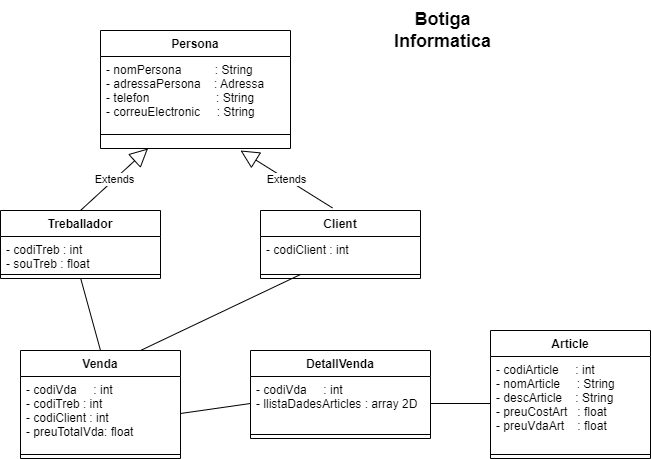

The diagram above was exported from draw.io. Its source (the exported page's mxGraphModel, read from the mxfile embedded in the PNG):
<mxGraphModel dx="1085" dy="416" grid="1" gridSize="10" guides="1" tooltips="1" connect="1" arrows="1" fold="1" page="1" pageScale="1" pageWidth="850" pageHeight="1100" background="none" math="0" shadow="0">
  <root>
    <mxCell id="0" />
    <mxCell id="1" parent="0" />
    <mxCell id="vOI8SASb8asuk1CYoS79-9" value="Persona" style="swimlane;fontStyle=1;align=center;verticalAlign=top;childLayout=stackLayout;horizontal=1;startSize=26;horizontalStack=0;resizeParent=1;resizeParentMax=0;resizeLast=0;collapsible=1;marginBottom=0;" parent="1" vertex="1">
      <mxGeometry x="150" y="70" width="190" height="118" as="geometry" />
    </mxCell>
    <mxCell id="vOI8SASb8asuk1CYoS79-10" value="- nomPersona          : String&#10;- adressaPersona    : Adressa&#10;- telefon                    : String&#10;- correuElectronic     : String" style="text;strokeColor=none;fillColor=none;align=left;verticalAlign=top;spacingLeft=4;spacingRight=4;overflow=hidden;rotatable=0;points=[[0,0.5],[1,0.5]];portConstraint=eastwest;" parent="vOI8SASb8asuk1CYoS79-9" vertex="1">
      <mxGeometry y="26" width="190" height="64" as="geometry" />
    </mxCell>
    <mxCell id="vOI8SASb8asuk1CYoS79-11" value="" style="line;strokeWidth=1;fillColor=none;align=left;verticalAlign=middle;spacingTop=-1;spacingLeft=3;spacingRight=3;rotatable=0;labelPosition=right;points=[];portConstraint=eastwest;" parent="vOI8SASb8asuk1CYoS79-9" vertex="1">
      <mxGeometry y="90" width="190" height="28" as="geometry" />
    </mxCell>
    <mxCell id="vOI8SASb8asuk1CYoS79-13" value="Treballador" style="swimlane;fontStyle=1;align=center;verticalAlign=top;childLayout=stackLayout;horizontal=1;startSize=26;horizontalStack=0;resizeParent=1;resizeParentMax=0;resizeLast=0;collapsible=1;marginBottom=0;" parent="1" vertex="1">
      <mxGeometry x="50" y="250" width="160" height="68" as="geometry" />
    </mxCell>
    <mxCell id="vOI8SASb8asuk1CYoS79-14" value="- codiTreb : int&#10;- souTreb : float" style="text;strokeColor=none;fillColor=none;align=left;verticalAlign=top;spacingLeft=4;spacingRight=4;overflow=hidden;rotatable=0;points=[[0,0.5],[1,0.5]];portConstraint=eastwest;" parent="vOI8SASb8asuk1CYoS79-13" vertex="1">
      <mxGeometry y="26" width="160" height="34" as="geometry" />
    </mxCell>
    <mxCell id="vOI8SASb8asuk1CYoS79-15" value="" style="line;strokeWidth=1;fillColor=none;align=left;verticalAlign=middle;spacingTop=-1;spacingLeft=3;spacingRight=3;rotatable=0;labelPosition=right;points=[];portConstraint=eastwest;" parent="vOI8SASb8asuk1CYoS79-13" vertex="1">
      <mxGeometry y="60" width="160" height="8" as="geometry" />
    </mxCell>
    <mxCell id="vOI8SASb8asuk1CYoS79-17" value="Extends" style="endArrow=block;endSize=16;endFill=0;html=1;rounded=0;exitX=0.5;exitY=0;exitDx=0;exitDy=0;entryX=0.25;entryY=1;entryDx=0;entryDy=0;" parent="1" source="vOI8SASb8asuk1CYoS79-13" target="vOI8SASb8asuk1CYoS79-9" edge="1">
      <mxGeometry width="160" relative="1" as="geometry">
        <mxPoint x="340" y="160" as="sourcePoint" />
        <mxPoint x="150" y="200" as="targetPoint" />
      </mxGeometry>
    </mxCell>
    <mxCell id="vOI8SASb8asuk1CYoS79-19" value="Client" style="swimlane;fontStyle=1;align=center;verticalAlign=top;childLayout=stackLayout;horizontal=1;startSize=26;horizontalStack=0;resizeParent=1;resizeParentMax=0;resizeLast=0;collapsible=1;marginBottom=0;" parent="1" vertex="1">
      <mxGeometry x="310" y="250" width="160" height="68" as="geometry" />
    </mxCell>
    <mxCell id="vOI8SASb8asuk1CYoS79-20" value="- codiClient : int" style="text;strokeColor=none;fillColor=none;align=left;verticalAlign=top;spacingLeft=4;spacingRight=4;overflow=hidden;rotatable=0;points=[[0,0.5],[1,0.5]];portConstraint=eastwest;" parent="vOI8SASb8asuk1CYoS79-19" vertex="1">
      <mxGeometry y="26" width="160" height="34" as="geometry" />
    </mxCell>
    <mxCell id="vOI8SASb8asuk1CYoS79-21" value="" style="line;strokeWidth=1;fillColor=none;align=left;verticalAlign=middle;spacingTop=-1;spacingLeft=3;spacingRight=3;rotatable=0;labelPosition=right;points=[];portConstraint=eastwest;" parent="vOI8SASb8asuk1CYoS79-19" vertex="1">
      <mxGeometry y="60" width="160" height="8" as="geometry" />
    </mxCell>
    <mxCell id="vOI8SASb8asuk1CYoS79-24" value="Extends" style="endArrow=block;endSize=16;endFill=0;html=1;rounded=0;exitX=0.45;exitY=-0.038;exitDx=0;exitDy=0;exitPerimeter=0;" parent="1" source="vOI8SASb8asuk1CYoS79-19" edge="1">
      <mxGeometry width="160" relative="1" as="geometry">
        <mxPoint x="340" y="260" as="sourcePoint" />
        <mxPoint x="290" y="190" as="targetPoint" />
      </mxGeometry>
    </mxCell>
    <mxCell id="vOI8SASb8asuk1CYoS79-26" value="Article" style="swimlane;fontStyle=1;align=center;verticalAlign=top;childLayout=stackLayout;horizontal=1;startSize=26;horizontalStack=0;resizeParent=1;resizeParentMax=0;resizeLast=0;collapsible=1;marginBottom=0;" parent="1" vertex="1">
      <mxGeometry x="540" y="370" width="160" height="128" as="geometry" />
    </mxCell>
    <mxCell id="vOI8SASb8asuk1CYoS79-27" value="- codiArticle     : int&#10;- nomArticle     : String&#10;- descArticle    : String&#10;- preuCostArt   : float&#10;- preuVdaArt    : float" style="text;strokeColor=none;fillColor=none;align=left;verticalAlign=top;spacingLeft=4;spacingRight=4;overflow=hidden;rotatable=0;points=[[0,0.5],[1,0.5]];portConstraint=eastwest;" parent="vOI8SASb8asuk1CYoS79-26" vertex="1">
      <mxGeometry y="26" width="160" height="94" as="geometry" />
    </mxCell>
    <mxCell id="vOI8SASb8asuk1CYoS79-28" value="" style="line;strokeWidth=1;fillColor=none;align=left;verticalAlign=middle;spacingTop=-1;spacingLeft=3;spacingRight=3;rotatable=0;labelPosition=right;points=[];portConstraint=eastwest;" parent="vOI8SASb8asuk1CYoS79-26" vertex="1">
      <mxGeometry y="120" width="160" height="8" as="geometry" />
    </mxCell>
    <mxCell id="vOI8SASb8asuk1CYoS79-30" value="Venda" style="swimlane;fontStyle=1;align=center;verticalAlign=top;childLayout=stackLayout;horizontal=1;startSize=26;horizontalStack=0;resizeParent=1;resizeParentMax=0;resizeLast=0;collapsible=1;marginBottom=0;" parent="1" vertex="1">
      <mxGeometry x="70" y="390" width="160" height="108" as="geometry" />
    </mxCell>
    <mxCell id="vOI8SASb8asuk1CYoS79-31" value="- codiVda     : int&#10;- codiTreb : int&#10;- codiClient : int&#10;- preuTotalVda: float" style="text;strokeColor=none;fillColor=none;align=left;verticalAlign=top;spacingLeft=4;spacingRight=4;overflow=hidden;rotatable=0;points=[[0,0.5],[1,0.5]];portConstraint=eastwest;" parent="vOI8SASb8asuk1CYoS79-30" vertex="1">
      <mxGeometry y="26" width="160" height="74" as="geometry" />
    </mxCell>
    <mxCell id="vOI8SASb8asuk1CYoS79-32" value="" style="line;strokeWidth=1;fillColor=none;align=left;verticalAlign=middle;spacingTop=-1;spacingLeft=3;spacingRight=3;rotatable=0;labelPosition=right;points=[];portConstraint=eastwest;" parent="vOI8SASb8asuk1CYoS79-30" vertex="1">
      <mxGeometry y="100" width="160" height="8" as="geometry" />
    </mxCell>
    <mxCell id="vOI8SASb8asuk1CYoS79-34" value="DetallVenda" style="swimlane;fontStyle=1;align=center;verticalAlign=top;childLayout=stackLayout;horizontal=1;startSize=26;horizontalStack=0;resizeParent=1;resizeParentMax=0;resizeLast=0;collapsible=1;marginBottom=0;" parent="1" vertex="1">
      <mxGeometry x="300" y="390" width="180" height="88" as="geometry" />
    </mxCell>
    <mxCell id="vOI8SASb8asuk1CYoS79-35" value="- codiVda     : int&#10;- llistaDadesArticles : array 2D" style="text;strokeColor=none;fillColor=none;align=left;verticalAlign=top;spacingLeft=4;spacingRight=4;overflow=hidden;rotatable=0;points=[[0,0.5],[1,0.5]];portConstraint=eastwest;" parent="vOI8SASb8asuk1CYoS79-34" vertex="1">
      <mxGeometry y="26" width="180" height="54" as="geometry" />
    </mxCell>
    <mxCell id="vOI8SASb8asuk1CYoS79-36" value="" style="line;strokeWidth=1;fillColor=none;align=left;verticalAlign=middle;spacingTop=-1;spacingLeft=3;spacingRight=3;rotatable=0;labelPosition=right;points=[];portConstraint=eastwest;" parent="vOI8SASb8asuk1CYoS79-34" vertex="1">
      <mxGeometry y="80" width="180" height="8" as="geometry" />
    </mxCell>
    <mxCell id="vOI8SASb8asuk1CYoS79-43" value="" style="endArrow=none;html=1;rounded=0;exitX=0;exitY=0.5;exitDx=0;exitDy=0;entryX=1;entryY=0.5;entryDx=0;entryDy=0;" parent="1" source="vOI8SASb8asuk1CYoS79-35" target="vOI8SASb8asuk1CYoS79-31" edge="1">
      <mxGeometry width="50" height="50" relative="1" as="geometry">
        <mxPoint x="350" y="570" as="sourcePoint" />
        <mxPoint x="200" y="480" as="targetPoint" />
      </mxGeometry>
    </mxCell>
    <mxCell id="vOI8SASb8asuk1CYoS79-44" value="" style="endArrow=none;html=1;rounded=0;entryX=1;entryY=0.5;entryDx=0;entryDy=0;exitX=0;exitY=0.5;exitDx=0;exitDy=0;" parent="1" source="vOI8SASb8asuk1CYoS79-27" target="vOI8SASb8asuk1CYoS79-35" edge="1">
      <mxGeometry width="50" height="50" relative="1" as="geometry">
        <mxPoint x="230" y="513" as="sourcePoint" />
        <mxPoint x="300" y="435" as="targetPoint" />
      </mxGeometry>
    </mxCell>
    <mxCell id="vOI8SASb8asuk1CYoS79-46" value="" style="endArrow=none;html=1;rounded=0;exitX=0.501;exitY=0.978;exitDx=0;exitDy=0;entryX=0.5;entryY=0;entryDx=0;entryDy=0;exitPerimeter=0;" parent="1" source="vOI8SASb8asuk1CYoS79-15" target="vOI8SASb8asuk1CYoS79-30" edge="1">
      <mxGeometry width="50" height="50" relative="1" as="geometry">
        <mxPoint x="310" y="453.0000000000001" as="sourcePoint" />
        <mxPoint x="240" y="453.0000000000001" as="targetPoint" />
      </mxGeometry>
    </mxCell>
    <mxCell id="vOI8SASb8asuk1CYoS79-47" value="" style="endArrow=none;html=1;rounded=0;entryX=0.75;entryY=0;entryDx=0;entryDy=0;exitX=0.25;exitY=0.5;exitDx=0;exitDy=0;exitPerimeter=0;" parent="1" source="vOI8SASb8asuk1CYoS79-21" target="vOI8SASb8asuk1CYoS79-30" edge="1">
      <mxGeometry width="50" height="50" relative="1" as="geometry">
        <mxPoint x="140.16000000000008" y="327.82399999999996" as="sourcePoint" />
        <mxPoint x="160" y="400" as="targetPoint" />
      </mxGeometry>
    </mxCell>
    <mxCell id="vOI8SASb8asuk1CYoS79-48" value="&lt;font style=&quot;font-size: 18px&quot;&gt;&lt;b&gt;Botiga Informatica&lt;/b&gt;&lt;/font&gt;" style="text;html=1;strokeColor=none;fillColor=none;align=center;verticalAlign=middle;whiteSpace=wrap;rounded=0;" parent="1" vertex="1">
      <mxGeometry x="425" y="40" width="135" height="60" as="geometry" />
    </mxCell>
  </root>
</mxGraphModel>